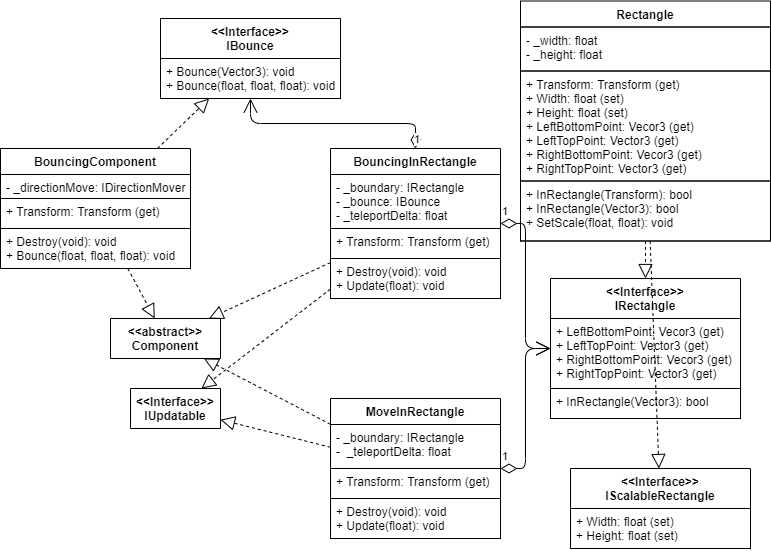

The diagram above was exported from draw.io. Its source (the exported page's mxGraphModel, read from the mxfile embedded in the PNG):
<mxGraphModel dx="1526" dy="-282" grid="1" gridSize="10" guides="1" tooltips="1" connect="1" arrows="1" fold="1" page="1" pageScale="1" pageWidth="827" pageHeight="1169" math="0" shadow="0">
  <root>
    <mxCell id="V0xVU90HApSpDrJmTVij-0" />
    <mxCell id="V0xVU90HApSpDrJmTVij-1" parent="V0xVU90HApSpDrJmTVij-0" />
    <mxCell id="EuDzA_oXNzm7xD2SgebC-0" value="" style="endArrow=block;dashed=1;endFill=0;endSize=12;html=1;" parent="V0xVU90HApSpDrJmTVij-1" source="EuDzA_oXNzm7xD2SgebC-7" target="EuDzA_oXNzm7xD2SgebC-5" edge="1">
      <mxGeometry width="160" relative="1" as="geometry">
        <mxPoint x="-1080" y="1681.6666666666667" as="sourcePoint" />
        <mxPoint x="-1100" y="1684.3333333333335" as="targetPoint" />
      </mxGeometry>
    </mxCell>
    <mxCell id="EuDzA_oXNzm7xD2SgebC-23" value="&lt;&lt;Interface&gt;&gt;&#10;IRectangle" style="swimlane;fontStyle=1;align=center;verticalAlign=top;childLayout=stackLayout;horizontal=1;startSize=40;horizontalStack=0;resizeParent=1;resizeParentMax=0;resizeLast=0;collapsible=1;marginBottom=0;spacing=2;" parent="V0xVU90HApSpDrJmTVij-1" vertex="1">
      <mxGeometry x="-230" y="1450" width="190" height="140" as="geometry">
        <mxRectangle x="560" y="230" width="70" height="26" as="alternateBounds" />
      </mxGeometry>
    </mxCell>
    <mxCell id="EuDzA_oXNzm7xD2SgebC-24" value="+ LeftBottomPoint: Vecor3 (get)&#10;+ LeftTopPoint: Vector3 (get)&#10;+ RightBottomPoint: Vecor3 (get)&#10;+ RightTopPoint: Vector3 (get)" style="text;fillColor=none;align=left;verticalAlign=top;spacingLeft=4;spacingRight=4;overflow=hidden;rotatable=0;points=[[0,0.5],[1,0.5]];portConstraint=eastwest;strokeColor=#000000;" parent="EuDzA_oXNzm7xD2SgebC-23" vertex="1">
      <mxGeometry y="40" width="190" height="70" as="geometry" />
    </mxCell>
    <mxCell id="EuDzA_oXNzm7xD2SgebC-25" value="+ InRectangle(Vector3): bool&#10;" style="text;fillColor=none;align=left;verticalAlign=top;spacingLeft=4;spacingRight=4;overflow=hidden;rotatable=0;points=[[0,0.5],[1,0.5]];portConstraint=eastwest;strokeColor=#000000;" parent="EuDzA_oXNzm7xD2SgebC-23" vertex="1">
      <mxGeometry y="110" width="190" height="30" as="geometry" />
    </mxCell>
    <mxCell id="EuDzA_oXNzm7xD2SgebC-31" value="&lt;&lt;Interface&gt;&gt;&#10;IScalableRectangle" style="swimlane;fontStyle=1;align=center;verticalAlign=top;childLayout=stackLayout;horizontal=1;startSize=40;horizontalStack=0;resizeParent=1;resizeParentMax=0;resizeLast=0;collapsible=1;marginBottom=0;spacing=2;" parent="V0xVU90HApSpDrJmTVij-1" vertex="1">
      <mxGeometry x="-210" y="1640" width="180" height="80" as="geometry">
        <mxRectangle x="560" y="230" width="70" height="26" as="alternateBounds" />
      </mxGeometry>
    </mxCell>
    <mxCell id="EuDzA_oXNzm7xD2SgebC-32" value="+ Width: float (set)&#10;+ Height: float (set)&#10;" style="text;fillColor=none;align=left;verticalAlign=top;spacingLeft=4;spacingRight=4;overflow=hidden;rotatable=0;points=[[0,0.5],[1,0.5]];portConstraint=eastwest;strokeColor=#000000;" parent="EuDzA_oXNzm7xD2SgebC-31" vertex="1">
      <mxGeometry y="40" width="180" height="40" as="geometry" />
    </mxCell>
    <mxCell id="wQk8esPJFmDOdTKtqeMZ-0" value="&lt;&lt;abstract&gt;&gt;&#10;Component" style="swimlane;fontStyle=1;align=center;verticalAlign=top;childLayout=stackLayout;horizontal=1;startSize=40;horizontalStack=0;resizeParent=1;resizeParentMax=0;resizeLast=0;collapsible=1;marginBottom=0;spacing=2;" parent="V0xVU90HApSpDrJmTVij-1" vertex="1" collapsed="1">
      <mxGeometry x="-670" y="1490" width="110" height="40" as="geometry">
        <mxRectangle x="-1050" y="-20" width="200" height="204" as="alternateBounds" />
      </mxGeometry>
    </mxCell>
    <mxCell id="wQk8esPJFmDOdTKtqeMZ-1" value="- _parent: IComponentsStorage&#10;" style="text;fillColor=none;align=left;verticalAlign=top;spacingLeft=4;spacingRight=4;overflow=hidden;rotatable=0;points=[[0,0.5],[1,0.5]];portConstraint=eastwest;strokeColor=#000000;" parent="wQk8esPJFmDOdTKtqeMZ-0" vertex="1">
      <mxGeometry y="40" width="110" height="54" as="geometry" />
    </mxCell>
    <mxCell id="wQk8esPJFmDOdTKtqeMZ-2" value="+ Transform: Transform (get) " style="text;fillColor=none;align=left;verticalAlign=top;spacingLeft=4;spacingRight=4;overflow=hidden;rotatable=0;points=[[0,0.5],[1,0.5]];portConstraint=eastwest;strokeColor=#000000;" parent="wQk8esPJFmDOdTKtqeMZ-0" vertex="1">
      <mxGeometry y="94" width="110" height="40" as="geometry" />
    </mxCell>
    <mxCell id="wQk8esPJFmDOdTKtqeMZ-3" value="+ Destroy(void): void" style="text;fillColor=none;align=left;verticalAlign=top;spacingLeft=4;spacingRight=4;overflow=hidden;rotatable=0;points=[[0,0.5],[1,0.5]];portConstraint=eastwest;strokeColor=#000000;" parent="wQk8esPJFmDOdTKtqeMZ-0" vertex="1">
      <mxGeometry y="134" width="110" height="70" as="geometry" />
    </mxCell>
    <mxCell id="co7-E7tYy1LhJHlo3sJ5-0" value="&lt;&lt;Interface&gt;&gt;&#10;IUpdatable" style="swimlane;fontStyle=1;align=center;verticalAlign=top;childLayout=stackLayout;horizontal=1;startSize=40;horizontalStack=0;resizeParent=1;resizeParentMax=0;resizeLast=0;collapsible=1;marginBottom=0;spacing=2;" parent="V0xVU90HApSpDrJmTVij-1" vertex="1" collapsed="1">
      <mxGeometry x="-650" y="1560" width="90" height="40" as="geometry">
        <mxRectangle x="-1360" y="60" width="160" height="70" as="alternateBounds" />
      </mxGeometry>
    </mxCell>
    <mxCell id="co7-E7tYy1LhJHlo3sJ5-1" value="+ Update(float): void" style="text;fillColor=none;align=left;verticalAlign=top;spacingLeft=4;spacingRight=4;overflow=hidden;rotatable=0;points=[[0,0.5],[1,0.5]];portConstraint=eastwest;strokeColor=#000000;" parent="co7-E7tYy1LhJHlo3sJ5-0" vertex="1">
      <mxGeometry y="40" width="90" height="30" as="geometry" />
    </mxCell>
    <mxCell id="EuDzA_oXNzm7xD2SgebC-7" value="BouncingComponent" style="swimlane;fontStyle=1;align=center;verticalAlign=top;childLayout=stackLayout;horizontal=1;startSize=26;horizontalStack=0;resizeParent=1;resizeParentMax=0;resizeLast=0;collapsible=1;marginBottom=0;spacing=2;" parent="V0xVU90HApSpDrJmTVij-1" vertex="1">
      <mxGeometry x="-780" y="1320" width="190" height="120" as="geometry">
        <mxRectangle x="267.5" y="180" width="70" height="26" as="alternateBounds" />
      </mxGeometry>
    </mxCell>
    <mxCell id="EuDzA_oXNzm7xD2SgebC-8" value="- _directionMove: IDirectionMover" style="text;fillColor=none;align=left;verticalAlign=top;spacingLeft=4;spacingRight=4;overflow=hidden;rotatable=0;points=[[0,0.5],[1,0.5]];portConstraint=eastwest;strokeColor=#000000;" parent="EuDzA_oXNzm7xD2SgebC-7" vertex="1">
      <mxGeometry y="26" width="190" height="24" as="geometry" />
    </mxCell>
    <mxCell id="EuDzA_oXNzm7xD2SgebC-9" value="+ Transform: Transform (get) " style="text;fillColor=none;align=left;verticalAlign=top;spacingLeft=4;spacingRight=4;overflow=hidden;rotatable=0;points=[[0,0.5],[1,0.5]];portConstraint=eastwest;strokeColor=#000000;" parent="EuDzA_oXNzm7xD2SgebC-7" vertex="1">
      <mxGeometry y="50" width="190" height="30" as="geometry" />
    </mxCell>
    <mxCell id="EuDzA_oXNzm7xD2SgebC-10" value="+ Destroy(void): void&#10;+ Bounce(float, float, float): void" style="text;fillColor=none;align=left;verticalAlign=top;spacingLeft=4;spacingRight=4;overflow=hidden;rotatable=0;points=[[0,0.5],[1,0.5]];portConstraint=eastwest;strokeColor=#000000;" parent="EuDzA_oXNzm7xD2SgebC-7" vertex="1">
      <mxGeometry y="80" width="190" height="40" as="geometry" />
    </mxCell>
    <mxCell id="EuDzA_oXNzm7xD2SgebC-5" value="&lt;&lt;Interface&gt;&gt;&#10;IBounce" style="swimlane;fontStyle=1;align=center;verticalAlign=top;childLayout=stackLayout;horizontal=1;startSize=40;horizontalStack=0;resizeParent=1;resizeParentMax=0;resizeLast=0;collapsible=1;marginBottom=0;spacing=2;" parent="V0xVU90HApSpDrJmTVij-1" vertex="1">
      <mxGeometry x="-620" y="1190" width="180" height="80" as="geometry">
        <mxRectangle x="560" y="230" width="70" height="26" as="alternateBounds" />
      </mxGeometry>
    </mxCell>
    <mxCell id="EuDzA_oXNzm7xD2SgebC-6" value="+ Bounce(Vector3): void&#10;+ Bounce(float, float, float): void&#10;" style="text;fillColor=none;align=left;verticalAlign=top;spacingLeft=4;spacingRight=4;overflow=hidden;rotatable=0;points=[[0,0.5],[1,0.5]];portConstraint=eastwest;strokeColor=#000000;" parent="EuDzA_oXNzm7xD2SgebC-5" vertex="1">
      <mxGeometry y="40" width="180" height="40" as="geometry" />
    </mxCell>
    <mxCell id="EuDzA_oXNzm7xD2SgebC-11" value="BouncingInRectangle" style="swimlane;fontStyle=1;align=center;verticalAlign=top;childLayout=stackLayout;horizontal=1;startSize=26;horizontalStack=0;resizeParent=1;resizeParentMax=0;resizeLast=0;collapsible=1;marginBottom=0;spacing=2;" parent="V0xVU90HApSpDrJmTVij-1" vertex="1">
      <mxGeometry x="-450" y="1320" width="170" height="150" as="geometry">
        <mxRectangle x="267.5" y="180" width="70" height="26" as="alternateBounds" />
      </mxGeometry>
    </mxCell>
    <mxCell id="EuDzA_oXNzm7xD2SgebC-12" value="- _boundary: IRectangle&#10;- _bounce: IBounce&#10;- _teleportDelta: float" style="text;fillColor=none;align=left;verticalAlign=top;spacingLeft=4;spacingRight=4;overflow=hidden;rotatable=0;points=[[0,0.5],[1,0.5]];portConstraint=eastwest;strokeColor=#000000;" parent="EuDzA_oXNzm7xD2SgebC-11" vertex="1">
      <mxGeometry y="26" width="170" height="54" as="geometry" />
    </mxCell>
    <mxCell id="EuDzA_oXNzm7xD2SgebC-13" value="+ Transform: Transform (get) &#10;" style="text;fillColor=none;align=left;verticalAlign=top;spacingLeft=4;spacingRight=4;overflow=hidden;rotatable=0;points=[[0,0.5],[1,0.5]];portConstraint=eastwest;strokeColor=#000000;" parent="EuDzA_oXNzm7xD2SgebC-11" vertex="1">
      <mxGeometry y="80" width="170" height="30" as="geometry" />
    </mxCell>
    <mxCell id="EuDzA_oXNzm7xD2SgebC-14" value="+ Destroy(void): void&#10;+ Update(float): void" style="text;fillColor=none;align=left;verticalAlign=top;spacingLeft=4;spacingRight=4;overflow=hidden;rotatable=0;points=[[0,0.5],[1,0.5]];portConstraint=eastwest;strokeColor=#000000;" parent="EuDzA_oXNzm7xD2SgebC-11" vertex="1">
      <mxGeometry y="110" width="170" height="40" as="geometry" />
    </mxCell>
    <mxCell id="EuDzA_oXNzm7xD2SgebC-1" value="Rectangle" style="swimlane;fontStyle=1;align=center;verticalAlign=top;childLayout=stackLayout;horizontal=1;startSize=26;horizontalStack=0;resizeParent=1;resizeParentMax=0;resizeLast=0;collapsible=1;marginBottom=0;spacing=2;" parent="V0xVU90HApSpDrJmTVij-1" vertex="1">
      <mxGeometry x="-260" y="1172.5" width="250" height="240" as="geometry">
        <mxRectangle x="267.5" y="180" width="70" height="26" as="alternateBounds" />
      </mxGeometry>
    </mxCell>
    <mxCell id="EuDzA_oXNzm7xD2SgebC-2" value="- _width: float&#10;- _height: float" style="text;fillColor=none;align=left;verticalAlign=top;spacingLeft=4;spacingRight=4;overflow=hidden;rotatable=0;points=[[0,0.5],[1,0.5]];portConstraint=eastwest;strokeColor=#000000;" parent="EuDzA_oXNzm7xD2SgebC-1" vertex="1">
      <mxGeometry y="26" width="250" height="44" as="geometry" />
    </mxCell>
    <mxCell id="EuDzA_oXNzm7xD2SgebC-3" value="+ Transform: Transform (get)&#10;+ Width: float (set)&#10;+ Height: float (set)&#10;+ LeftBottomPoint: Vecor3 (get)&#10;+ LeftTopPoint: Vector3 (get)&#10;+ RightBottomPoint: Vecor3 (get)&#10;+ RightTopPoint: Vector3 (get)" style="text;fillColor=none;align=left;verticalAlign=top;spacingLeft=4;spacingRight=4;overflow=hidden;rotatable=0;points=[[0,0.5],[1,0.5]];portConstraint=eastwest;strokeColor=#000000;" parent="EuDzA_oXNzm7xD2SgebC-1" vertex="1">
      <mxGeometry y="70" width="250" height="110" as="geometry" />
    </mxCell>
    <mxCell id="EuDzA_oXNzm7xD2SgebC-4" value="+ InRectangle(Transform): bool&#10;+ InRectangle(Vector3): bool&#10;+ SetScale(float, float): void&#10;" style="text;fillColor=none;align=left;verticalAlign=top;spacingLeft=4;spacingRight=4;overflow=hidden;rotatable=0;points=[[0,0.5],[1,0.5]];portConstraint=eastwest;strokeColor=#000000;" parent="EuDzA_oXNzm7xD2SgebC-1" vertex="1">
      <mxGeometry y="180" width="250" height="60" as="geometry" />
    </mxCell>
    <mxCell id="EuDzA_oXNzm7xD2SgebC-15" value="MoveInRectangle" style="swimlane;fontStyle=1;align=center;verticalAlign=top;childLayout=stackLayout;horizontal=1;startSize=26;horizontalStack=0;resizeParent=1;resizeParentMax=0;resizeLast=0;collapsible=1;marginBottom=0;spacing=2;" parent="V0xVU90HApSpDrJmTVij-1" vertex="1">
      <mxGeometry x="-450" y="1570" width="170" height="140" as="geometry">
        <mxRectangle x="267.5" y="180" width="70" height="26" as="alternateBounds" />
      </mxGeometry>
    </mxCell>
    <mxCell id="EuDzA_oXNzm7xD2SgebC-16" value="- _boundary: IRectangle&#10;-  _teleportDelta: float" style="text;fillColor=none;align=left;verticalAlign=top;spacingLeft=4;spacingRight=4;overflow=hidden;rotatable=0;points=[[0,0.5],[1,0.5]];portConstraint=eastwest;strokeColor=#000000;" parent="EuDzA_oXNzm7xD2SgebC-15" vertex="1">
      <mxGeometry y="26" width="170" height="44" as="geometry" />
    </mxCell>
    <mxCell id="EuDzA_oXNzm7xD2SgebC-17" value="+ Transform: Transform (get) " style="text;fillColor=none;align=left;verticalAlign=top;spacingLeft=4;spacingRight=4;overflow=hidden;rotatable=0;points=[[0,0.5],[1,0.5]];portConstraint=eastwest;strokeColor=#000000;" parent="EuDzA_oXNzm7xD2SgebC-15" vertex="1">
      <mxGeometry y="70" width="170" height="30" as="geometry" />
    </mxCell>
    <mxCell id="EuDzA_oXNzm7xD2SgebC-18" value="+ Destroy(void): void&#10;+ Update(float): void" style="text;fillColor=none;align=left;verticalAlign=top;spacingLeft=4;spacingRight=4;overflow=hidden;rotatable=0;points=[[0,0.5],[1,0.5]];portConstraint=eastwest;strokeColor=#000000;" parent="EuDzA_oXNzm7xD2SgebC-15" vertex="1">
      <mxGeometry y="100" width="170" height="40" as="geometry" />
    </mxCell>
    <mxCell id="EuDzA_oXNzm7xD2SgebC-19" value="" style="endArrow=block;dashed=1;endFill=0;endSize=12;html=1;" parent="V0xVU90HApSpDrJmTVij-1" source="EuDzA_oXNzm7xD2SgebC-1" target="EuDzA_oXNzm7xD2SgebC-23" edge="1">
      <mxGeometry width="160" relative="1" as="geometry">
        <mxPoint x="-463" y="1070" as="sourcePoint" />
        <mxPoint x="-303" y="1070" as="targetPoint" />
      </mxGeometry>
    </mxCell>
    <mxCell id="EuDzA_oXNzm7xD2SgebC-20" value="1" style="endArrow=open;html=1;endSize=12;startArrow=diamondThin;startSize=14;startFill=0;edgeStyle=orthogonalEdgeStyle;align=left;verticalAlign=bottom;" parent="V0xVU90HApSpDrJmTVij-1" source="EuDzA_oXNzm7xD2SgebC-11" target="EuDzA_oXNzm7xD2SgebC-23" edge="1">
      <mxGeometry x="-1" y="3" relative="1" as="geometry">
        <mxPoint x="-390" y="1200" as="sourcePoint" />
        <mxPoint x="-230" y="1200" as="targetPoint" />
        <Array as="points" />
      </mxGeometry>
    </mxCell>
    <mxCell id="EuDzA_oXNzm7xD2SgebC-21" value="1" style="endArrow=open;html=1;endSize=12;startArrow=diamondThin;startSize=14;startFill=0;edgeStyle=orthogonalEdgeStyle;align=left;verticalAlign=bottom;" parent="V0xVU90HApSpDrJmTVij-1" source="EuDzA_oXNzm7xD2SgebC-15" target="EuDzA_oXNzm7xD2SgebC-23" edge="1">
      <mxGeometry x="-1" y="3" relative="1" as="geometry">
        <mxPoint x="-420" y="1075" as="sourcePoint" />
        <mxPoint x="-554.9999999999998" y="1192.5" as="targetPoint" />
      </mxGeometry>
    </mxCell>
    <mxCell id="EuDzA_oXNzm7xD2SgebC-22" value="1" style="endArrow=open;html=1;endSize=12;startArrow=diamondThin;startSize=14;startFill=0;edgeStyle=orthogonalEdgeStyle;align=left;verticalAlign=bottom;" parent="V0xVU90HApSpDrJmTVij-1" source="EuDzA_oXNzm7xD2SgebC-11" target="EuDzA_oXNzm7xD2SgebC-5" edge="1">
      <mxGeometry x="-1" y="3" relative="1" as="geometry">
        <mxPoint x="-880" y="1410" as="sourcePoint" />
        <mxPoint x="-470" y="1263" as="targetPoint" />
      </mxGeometry>
    </mxCell>
    <mxCell id="EuDzA_oXNzm7xD2SgebC-26" value="" style="endArrow=block;dashed=1;endFill=0;endSize=12;html=1;" parent="V0xVU90HApSpDrJmTVij-1" source="EuDzA_oXNzm7xD2SgebC-1" target="EuDzA_oXNzm7xD2SgebC-31" edge="1">
      <mxGeometry width="160" relative="1" as="geometry">
        <mxPoint x="-128.2258064516127" y="1382.4999999999998" as="sourcePoint" />
        <mxPoint x="-129.75806451612902" y="1430.0000000000002" as="targetPoint" />
      </mxGeometry>
    </mxCell>
    <mxCell id="co7-E7tYy1LhJHlo3sJ5-8" value="" style="endArrow=block;dashed=1;endFill=0;endSize=12;html=1;" parent="V0xVU90HApSpDrJmTVij-1" source="EuDzA_oXNzm7xD2SgebC-11" target="wQk8esPJFmDOdTKtqeMZ-0" edge="1">
      <mxGeometry width="160" relative="1" as="geometry">
        <mxPoint x="-760" y="1560" as="sourcePoint" />
        <mxPoint x="-600" y="1560" as="targetPoint" />
      </mxGeometry>
    </mxCell>
    <mxCell id="co7-E7tYy1LhJHlo3sJ5-9" value="" style="endArrow=block;dashed=1;endFill=0;endSize=12;html=1;" parent="V0xVU90HApSpDrJmTVij-1" source="EuDzA_oXNzm7xD2SgebC-7" target="wQk8esPJFmDOdTKtqeMZ-0" edge="1">
      <mxGeometry width="160" relative="1" as="geometry">
        <mxPoint x="-760" y="1560" as="sourcePoint" />
        <mxPoint x="-600" y="1560" as="targetPoint" />
      </mxGeometry>
    </mxCell>
    <mxCell id="co7-E7tYy1LhJHlo3sJ5-11" value="" style="endArrow=block;dashed=1;endFill=0;endSize=12;html=1;" parent="V0xVU90HApSpDrJmTVij-1" source="EuDzA_oXNzm7xD2SgebC-15" target="wQk8esPJFmDOdTKtqeMZ-0" edge="1">
      <mxGeometry width="160" relative="1" as="geometry">
        <mxPoint x="-760" y="1560" as="sourcePoint" />
        <mxPoint x="-600" y="1560" as="targetPoint" />
      </mxGeometry>
    </mxCell>
    <mxCell id="co7-E7tYy1LhJHlo3sJ5-12" value="" style="endArrow=block;dashed=1;endFill=0;endSize=12;html=1;" parent="V0xVU90HApSpDrJmTVij-1" source="EuDzA_oXNzm7xD2SgebC-15" target="co7-E7tYy1LhJHlo3sJ5-0" edge="1">
      <mxGeometry width="160" relative="1" as="geometry">
        <mxPoint x="-760" y="1560" as="sourcePoint" />
        <mxPoint x="-600" y="1560" as="targetPoint" />
      </mxGeometry>
    </mxCell>
    <mxCell id="co7-E7tYy1LhJHlo3sJ5-13" value="" style="endArrow=block;dashed=1;endFill=0;endSize=12;html=1;" parent="V0xVU90HApSpDrJmTVij-1" source="EuDzA_oXNzm7xD2SgebC-11" target="co7-E7tYy1LhJHlo3sJ5-0" edge="1">
      <mxGeometry width="160" relative="1" as="geometry">
        <mxPoint x="-362.5" y="1700" as="sourcePoint" />
        <mxPoint x="-382.5" y="1860" as="targetPoint" />
      </mxGeometry>
    </mxCell>
  </root>
</mxGraphModel>